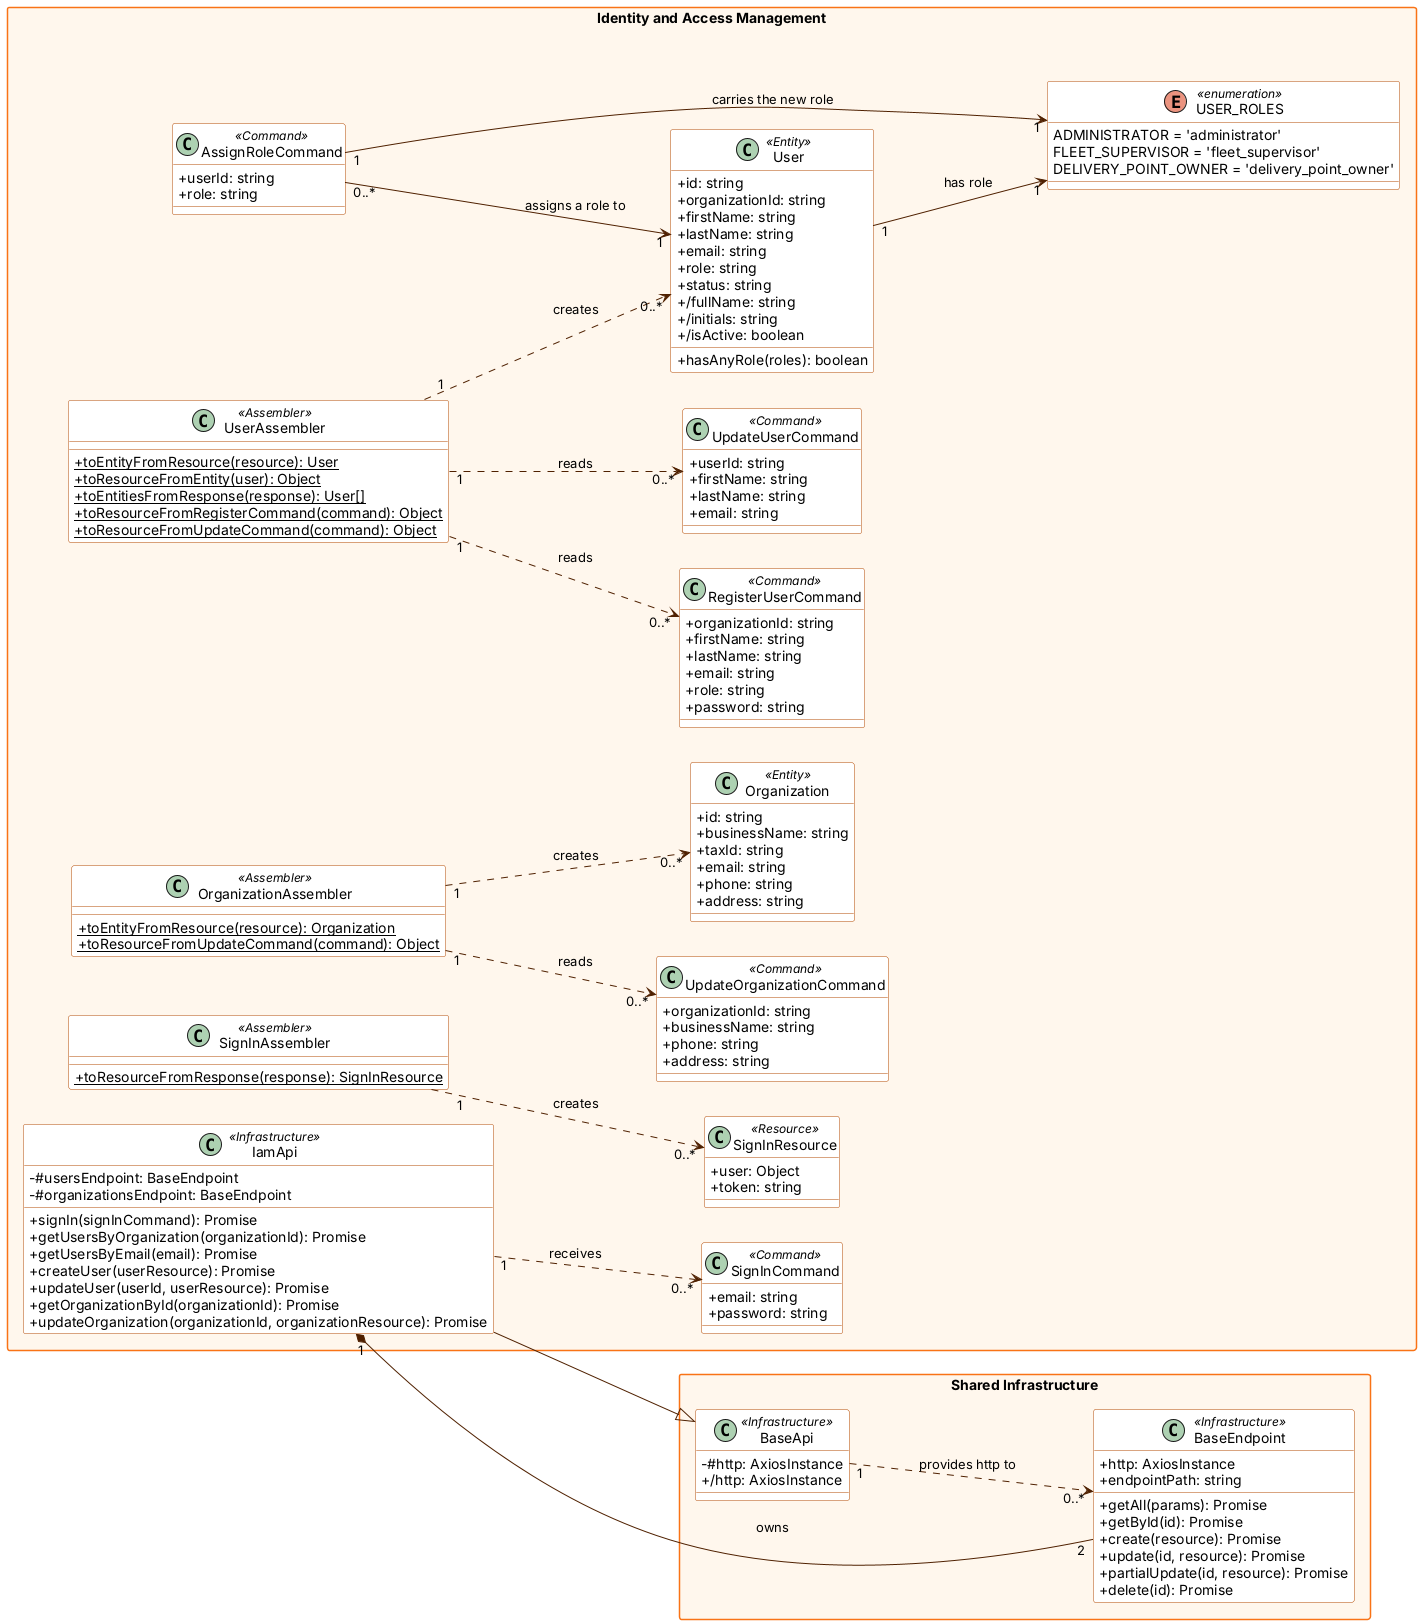

The diagram above was rendered by PlantUML. Its source (embedded in the PNG):
@startuml
' BottleTrack - Frontend Web Application (JavaScript / Vue 3)
' Naming conventions applied (JavaScript):
'   - Classes and assemblers: PascalCase
'   - Attributes and methods: camelCase
'   - Enumerations: Object.freeze constants, named in UPPER_SNAKE_CASE as in the code
'   - Private members: prefixed with # (e.g. #http)
'   - / before a name = getter (derived, read-only property)
skinparam classAttributeIconSize 0
skinparam packageStyle rectangle
skinparam shadowing false
skinparam defaultFontName Arial
skinparam class {
  BackgroundColor #ffffff
  BorderColor #b34900
  ArrowColor #4f2000
}
skinparam package {
  BackgroundColor #fff7ed
  BorderColor #f97316
}
left to right direction

package "Shared Infrastructure" {
  class BaseApi <<Infrastructure>> {
    - #http: AxiosInstance
    + /http: AxiosInstance
  }
  class BaseEndpoint <<Infrastructure>> {
    + http: AxiosInstance
    + endpointPath: string
    + getAll(params): Promise
    + getById(id): Promise
    + create(resource): Promise
    + update(id, resource): Promise
    + partialUpdate(id, resource): Promise
    + delete(id): Promise
  }
  BaseApi "1" ..> "0..*" BaseEndpoint : provides http to
}
package "Identity and Access Management" {
  class Organization <<Entity>> {
    + id: string
    + businessName: string
    + taxId: string
    + email: string
    + phone: string
    + address: string
  }
  class User <<Entity>> {
    + id: string
    + organizationId: string
    + firstName: string
    + lastName: string
    + email: string
    + role: string
    + status: string
    + /fullName: string
    + /initials: string
    + /isActive: boolean
    + hasAnyRole(roles): boolean
  }
  class SignInCommand <<Command>> {
    + email: string
    + password: string
  }
  class RegisterUserCommand <<Command>> {
    + organizationId: string
    + firstName: string
    + lastName: string
    + email: string
    + role: string
    + password: string
  }
  class UpdateUserCommand <<Command>> {
    + userId: string
    + firstName: string
    + lastName: string
    + email: string
  }
  class AssignRoleCommand <<Command>> {
    + userId: string
    + role: string
  }
  class UpdateOrganizationCommand <<Command>> {
    + organizationId: string
    + businessName: string
    + phone: string
    + address: string
  }
  enum USER_ROLES <<enumeration>> {
    ADMINISTRATOR = 'administrator'
    FLEET_SUPERVISOR = 'fleet_supervisor'
    DELIVERY_POINT_OWNER = 'delivery_point_owner'
  }
  class SignInResource <<Resource>> {
    + user: Object
    + token: string
  }
  class IamApi <<Infrastructure>> {
    - #usersEndpoint: BaseEndpoint
    - #organizationsEndpoint: BaseEndpoint
    + signIn(signInCommand): Promise
    + getUsersByOrganization(organizationId): Promise
    + getUsersByEmail(email): Promise
    + createUser(userResource): Promise
    + updateUser(userId, userResource): Promise
    + getOrganizationById(organizationId): Promise
    + updateOrganization(organizationId, organizationResource): Promise
  }
  class UserAssembler <<Assembler>> {
    + {static} toEntityFromResource(resource): User
    + {static} toResourceFromEntity(user): Object
    + {static} toEntitiesFromResponse(response): User[]
    + {static} toResourceFromRegisterCommand(command): Object
    + {static} toResourceFromUpdateCommand(command): Object
  }
  class OrganizationAssembler <<Assembler>> {
    + {static} toEntityFromResource(resource): Organization
    + {static} toResourceFromUpdateCommand(command): Object
  }
  class SignInAssembler <<Assembler>> {
    + {static} toResourceFromResponse(response): SignInResource
  }
  User "1" --> "1" USER_ROLES : has role
  AssignRoleCommand "0..*" --> "1" User : assigns a role to
  AssignRoleCommand "1" --> "1" USER_ROLES : carries the new role
  UserAssembler "1" ..> "0..*" User : creates
  UserAssembler "1" ..> "0..*" RegisterUserCommand : reads
  UserAssembler "1" ..> "0..*" UpdateUserCommand : reads
  OrganizationAssembler "1" ..> "0..*" Organization : creates
  OrganizationAssembler "1" ..> "0..*" UpdateOrganizationCommand : reads
  SignInAssembler "1" ..> "0..*" SignInResource : creates
  IamApi "1" ..> "0..*" SignInCommand : receives
  IamApi "1" *-- "2" BaseEndpoint : owns
  IamApi --|> BaseApi
}
@enduml